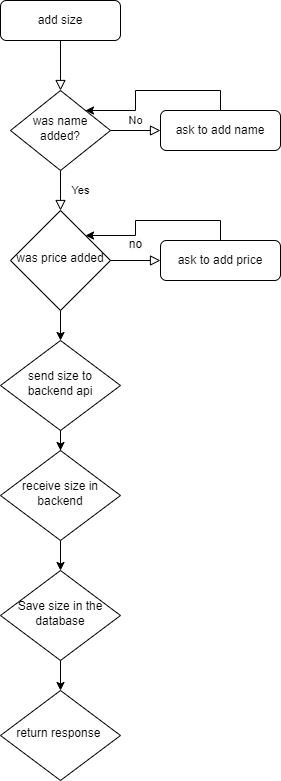

The diagram above was exported from draw.io. Its source (the exported page's mxGraphModel, read from the mxfile embedded in the PNG):
<mxGraphModel dx="880" dy="524" grid="1" gridSize="10" guides="1" tooltips="1" connect="1" arrows="1" fold="1" page="1" pageScale="1" pageWidth="827" pageHeight="1169" math="0" shadow="0">
  <root>
    <mxCell id="WIyWlLk6GJQsqaUBKTNV-0" />
    <mxCell id="WIyWlLk6GJQsqaUBKTNV-1" parent="WIyWlLk6GJQsqaUBKTNV-0" />
    <mxCell id="WIyWlLk6GJQsqaUBKTNV-2" value="" style="rounded=0;html=1;jettySize=auto;orthogonalLoop=1;fontSize=11;endArrow=block;endFill=0;endSize=8;strokeWidth=1;shadow=0;labelBackgroundColor=none;edgeStyle=orthogonalEdgeStyle;" parent="WIyWlLk6GJQsqaUBKTNV-1" source="WIyWlLk6GJQsqaUBKTNV-3" target="WIyWlLk6GJQsqaUBKTNV-6" edge="1">
      <mxGeometry relative="1" as="geometry" />
    </mxCell>
    <mxCell id="WIyWlLk6GJQsqaUBKTNV-3" value="add size" style="rounded=1;whiteSpace=wrap;html=1;fontSize=12;glass=0;strokeWidth=1;shadow=0;" parent="WIyWlLk6GJQsqaUBKTNV-1" vertex="1">
      <mxGeometry x="160" y="80" width="120" height="40" as="geometry" />
    </mxCell>
    <mxCell id="WIyWlLk6GJQsqaUBKTNV-4" value="Yes" style="rounded=0;html=1;jettySize=auto;orthogonalLoop=1;fontSize=11;endArrow=block;endFill=0;endSize=8;strokeWidth=1;shadow=0;labelBackgroundColor=none;edgeStyle=orthogonalEdgeStyle;" parent="WIyWlLk6GJQsqaUBKTNV-1" source="WIyWlLk6GJQsqaUBKTNV-6" target="WIyWlLk6GJQsqaUBKTNV-10" edge="1">
      <mxGeometry y="20" relative="1" as="geometry">
        <mxPoint as="offset" />
      </mxGeometry>
    </mxCell>
    <mxCell id="WIyWlLk6GJQsqaUBKTNV-5" value="No" style="edgeStyle=orthogonalEdgeStyle;rounded=0;html=1;jettySize=auto;orthogonalLoop=1;fontSize=11;endArrow=block;endFill=0;endSize=8;strokeWidth=1;shadow=0;labelBackgroundColor=none;" parent="WIyWlLk6GJQsqaUBKTNV-1" source="WIyWlLk6GJQsqaUBKTNV-6" target="WIyWlLk6GJQsqaUBKTNV-7" edge="1">
      <mxGeometry y="10" relative="1" as="geometry">
        <mxPoint as="offset" />
      </mxGeometry>
    </mxCell>
    <mxCell id="WIyWlLk6GJQsqaUBKTNV-6" value="was name added?" style="rhombus;whiteSpace=wrap;html=1;shadow=0;fontFamily=Helvetica;fontSize=12;align=center;strokeWidth=1;spacing=6;spacingTop=-4;" parent="WIyWlLk6GJQsqaUBKTNV-1" vertex="1">
      <mxGeometry x="170" y="170" width="100" height="80" as="geometry" />
    </mxCell>
    <mxCell id="er4pq3PEZzLGsRZBF6lv-3" style="edgeStyle=orthogonalEdgeStyle;rounded=0;orthogonalLoop=1;jettySize=auto;html=1;exitX=0.5;exitY=0;exitDx=0;exitDy=0;entryX=1;entryY=0;entryDx=0;entryDy=0;" edge="1" parent="WIyWlLk6GJQsqaUBKTNV-1" source="WIyWlLk6GJQsqaUBKTNV-7" target="WIyWlLk6GJQsqaUBKTNV-6">
      <mxGeometry relative="1" as="geometry" />
    </mxCell>
    <mxCell id="WIyWlLk6GJQsqaUBKTNV-7" value="ask to add name" style="rounded=1;whiteSpace=wrap;html=1;fontSize=12;glass=0;strokeWidth=1;shadow=0;" parent="WIyWlLk6GJQsqaUBKTNV-1" vertex="1">
      <mxGeometry x="320" y="190" width="120" height="40" as="geometry" />
    </mxCell>
    <mxCell id="WIyWlLk6GJQsqaUBKTNV-9" value="&#10;&lt;span style=&quot;color: rgb(0, 0, 0); font-family: Helvetica; font-size: 12px; font-style: normal; font-variant-ligatures: normal; font-variant-caps: normal; font-weight: 400; letter-spacing: normal; orphans: 2; text-align: center; text-indent: 0px; text-transform: none; widows: 2; word-spacing: 0px; -webkit-text-stroke-width: 0px; background-color: rgb(251, 251, 251); text-decoration-thickness: initial; text-decoration-style: initial; text-decoration-color: initial; float: none; display: inline !important;&quot;&gt;no&lt;/span&gt;&#10;&#10;" style="edgeStyle=orthogonalEdgeStyle;rounded=0;html=1;jettySize=auto;orthogonalLoop=1;fontSize=11;endArrow=block;endFill=0;endSize=8;strokeWidth=1;shadow=0;labelBackgroundColor=none;" parent="WIyWlLk6GJQsqaUBKTNV-1" source="WIyWlLk6GJQsqaUBKTNV-10" target="WIyWlLk6GJQsqaUBKTNV-12" edge="1">
      <mxGeometry y="10" relative="1" as="geometry">
        <mxPoint as="offset" />
      </mxGeometry>
    </mxCell>
    <mxCell id="er4pq3PEZzLGsRZBF6lv-24" style="edgeStyle=orthogonalEdgeStyle;rounded=0;orthogonalLoop=1;jettySize=auto;html=1;exitX=0.5;exitY=1;exitDx=0;exitDy=0;entryX=0.5;entryY=0;entryDx=0;entryDy=0;" edge="1" parent="WIyWlLk6GJQsqaUBKTNV-1" source="WIyWlLk6GJQsqaUBKTNV-10" target="er4pq3PEZzLGsRZBF6lv-7">
      <mxGeometry relative="1" as="geometry" />
    </mxCell>
    <mxCell id="WIyWlLk6GJQsqaUBKTNV-10" value="was price added" style="rhombus;whiteSpace=wrap;html=1;shadow=0;fontFamily=Helvetica;fontSize=12;align=center;strokeWidth=1;spacing=6;spacingTop=-4;" parent="WIyWlLk6GJQsqaUBKTNV-1" vertex="1">
      <mxGeometry x="170" y="290" width="100" height="100" as="geometry" />
    </mxCell>
    <mxCell id="er4pq3PEZzLGsRZBF6lv-4" style="edgeStyle=orthogonalEdgeStyle;rounded=0;orthogonalLoop=1;jettySize=auto;html=1;exitX=0.5;exitY=0;exitDx=0;exitDy=0;entryX=1;entryY=0;entryDx=0;entryDy=0;" edge="1" parent="WIyWlLk6GJQsqaUBKTNV-1" source="WIyWlLk6GJQsqaUBKTNV-12" target="WIyWlLk6GJQsqaUBKTNV-10">
      <mxGeometry relative="1" as="geometry" />
    </mxCell>
    <mxCell id="WIyWlLk6GJQsqaUBKTNV-12" value="ask to add price" style="rounded=1;whiteSpace=wrap;html=1;fontSize=12;glass=0;strokeWidth=1;shadow=0;" parent="WIyWlLk6GJQsqaUBKTNV-1" vertex="1">
      <mxGeometry x="320" y="320" width="120" height="40" as="geometry" />
    </mxCell>
    <mxCell id="er4pq3PEZzLGsRZBF6lv-16" style="edgeStyle=orthogonalEdgeStyle;rounded=0;orthogonalLoop=1;jettySize=auto;html=1;exitX=0.5;exitY=1;exitDx=0;exitDy=0;" edge="1" parent="WIyWlLk6GJQsqaUBKTNV-1" source="er4pq3PEZzLGsRZBF6lv-7" target="er4pq3PEZzLGsRZBF6lv-8">
      <mxGeometry relative="1" as="geometry" />
    </mxCell>
    <mxCell id="er4pq3PEZzLGsRZBF6lv-7" value="send size to backend api" style="rhombus;whiteSpace=wrap;html=1;shadow=0;fontFamily=Helvetica;fontSize=12;align=center;strokeWidth=1;spacing=6;spacingTop=-4;" vertex="1" parent="WIyWlLk6GJQsqaUBKTNV-1">
      <mxGeometry x="160" y="420" width="120" height="90" as="geometry" />
    </mxCell>
    <mxCell id="er4pq3PEZzLGsRZBF6lv-25" style="edgeStyle=orthogonalEdgeStyle;rounded=0;orthogonalLoop=1;jettySize=auto;html=1;exitX=0.5;exitY=1;exitDx=0;exitDy=0;" edge="1" parent="WIyWlLk6GJQsqaUBKTNV-1" source="er4pq3PEZzLGsRZBF6lv-8" target="er4pq3PEZzLGsRZBF6lv-11">
      <mxGeometry relative="1" as="geometry" />
    </mxCell>
    <mxCell id="er4pq3PEZzLGsRZBF6lv-8" value="receive size in backend" style="rhombus;whiteSpace=wrap;html=1;shadow=0;fontFamily=Helvetica;fontSize=12;align=center;strokeWidth=1;spacing=6;spacingTop=-4;" vertex="1" parent="WIyWlLk6GJQsqaUBKTNV-1">
      <mxGeometry x="160" y="530" width="120" height="90" as="geometry" />
    </mxCell>
    <mxCell id="er4pq3PEZzLGsRZBF6lv-26" style="edgeStyle=orthogonalEdgeStyle;rounded=0;orthogonalLoop=1;jettySize=auto;html=1;exitX=0.5;exitY=1;exitDx=0;exitDy=0;entryX=0.5;entryY=0;entryDx=0;entryDy=0;" edge="1" parent="WIyWlLk6GJQsqaUBKTNV-1" source="er4pq3PEZzLGsRZBF6lv-11" target="er4pq3PEZzLGsRZBF6lv-14">
      <mxGeometry relative="1" as="geometry" />
    </mxCell>
    <mxCell id="er4pq3PEZzLGsRZBF6lv-11" value="Save size in the database" style="rhombus;whiteSpace=wrap;html=1;shadow=0;fontFamily=Helvetica;fontSize=12;align=center;strokeWidth=1;spacing=6;spacingTop=-4;" vertex="1" parent="WIyWlLk6GJQsqaUBKTNV-1">
      <mxGeometry x="160" y="650" width="120" height="90" as="geometry" />
    </mxCell>
    <mxCell id="er4pq3PEZzLGsRZBF6lv-14" value="return response&amp;nbsp;" style="rhombus;whiteSpace=wrap;html=1;shadow=0;fontFamily=Helvetica;fontSize=12;align=center;strokeWidth=1;spacing=6;spacingTop=-4;" vertex="1" parent="WIyWlLk6GJQsqaUBKTNV-1">
      <mxGeometry x="160" y="770" width="120" height="90" as="geometry" />
    </mxCell>
  </root>
</mxGraphModel>